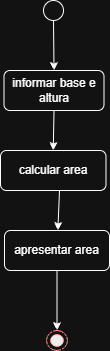

The diagram above was exported from draw.io. Its source (the exported page's mxGraphModel, read from the mxfile embedded in the PNG):
<mxGraphModel dx="860" dy="465" grid="1" gridSize="10" guides="1" tooltips="1" connect="1" arrows="1" fold="1" page="1" pageScale="1" pageWidth="827" pageHeight="1169" math="0" shadow="0">
  <root>
    <mxCell id="0" />
    <mxCell id="1" parent="0" />
    <mxCell id="hszj_zKRppBMwnEhIHzP-1" parent="1" style="ellipse;html=1;shape=endState;fillColor=#000000;strokeColor=#ff0000;" value="" vertex="1">
      <mxGeometry height="20" width="21" x="407" y="420" as="geometry" />
    </mxCell>
    <mxCell id="hszj_zKRppBMwnEhIHzP-5" parent="1" style="ellipse;whiteSpace=wrap;html=1;aspect=fixed;" value="" vertex="1">
      <mxGeometry height="20" width="20" x="404" y="90" as="geometry" />
    </mxCell>
    <mxCell id="hszj_zKRppBMwnEhIHzP-7" parent="1" style="rounded=1;whiteSpace=wrap;html=1;" value="informar base e altura" vertex="1">
      <mxGeometry height="40" width="100" x="364.5" y="160" as="geometry" />
    </mxCell>
    <mxCell id="hszj_zKRppBMwnEhIHzP-8" edge="1" parent="1" source="hszj_zKRppBMwnEhIHzP-5" style="endArrow=classic;html=1;rounded=0;exitX=0.5;exitY=1;exitDx=0;exitDy=0;entryX=0.5;entryY=0;entryDx=0;entryDy=0;" target="hszj_zKRppBMwnEhIHzP-7" value="">
      <mxGeometry height="50" relative="1" width="50" as="geometry">
        <mxPoint x="490" y="140" as="sourcePoint" />
        <mxPoint x="540" y="90" as="targetPoint" />
      </mxGeometry>
    </mxCell>
    <mxCell id="hszj_zKRppBMwnEhIHzP-11" parent="1" style="rounded=1;whiteSpace=wrap;html=1;" value="calcular area" vertex="1">
      <mxGeometry height="40" width="105.5" x="361" y="240" as="geometry" />
    </mxCell>
    <mxCell id="hszj_zKRppBMwnEhIHzP-12" edge="1" parent="1" source="hszj_zKRppBMwnEhIHzP-7" style="endArrow=classic;html=1;rounded=0;exitX=0.5;exitY=1;exitDx=0;exitDy=0;entryX=0.5;entryY=0;entryDx=0;entryDy=0;" target="hszj_zKRppBMwnEhIHzP-11" value="">
      <mxGeometry height="50" relative="1" width="50" as="geometry">
        <mxPoint x="390" y="260" as="sourcePoint" />
        <mxPoint x="440" y="210" as="targetPoint" />
      </mxGeometry>
    </mxCell>
    <mxCell id="hszj_zKRppBMwnEhIHzP-13" edge="1" parent="1" style="endArrow=classic;html=1;rounded=0;" target="hszj_zKRppBMwnEhIHzP-14" value="">
      <mxGeometry height="50" relative="1" width="50" as="geometry">
        <mxPoint x="420" y="280" as="sourcePoint" />
        <mxPoint x="464.5" y="300" as="targetPoint" />
      </mxGeometry>
    </mxCell>
    <mxCell id="hszj_zKRppBMwnEhIHzP-14" parent="1" style="rounded=1;whiteSpace=wrap;html=1;" value="apresentar area" vertex="1">
      <mxGeometry height="40" width="105" x="365" y="320" as="geometry" />
    </mxCell>
    <mxCell id="hszj_zKRppBMwnEhIHzP-15" edge="1" parent="1" source="hszj_zKRppBMwnEhIHzP-14" style="endArrow=classic;html=1;rounded=0;entryX=0.5;entryY=0;entryDx=0;entryDy=0;exitX=0.5;exitY=1;exitDx=0;exitDy=0;" target="hszj_zKRppBMwnEhIHzP-1" value="">
      <mxGeometry height="50" relative="1" width="50" as="geometry">
        <mxPoint x="450" y="380" as="sourcePoint" />
        <mxPoint x="550" y="330" as="targetPoint" />
      </mxGeometry>
    </mxCell>
  </root>
</mxGraphModel>